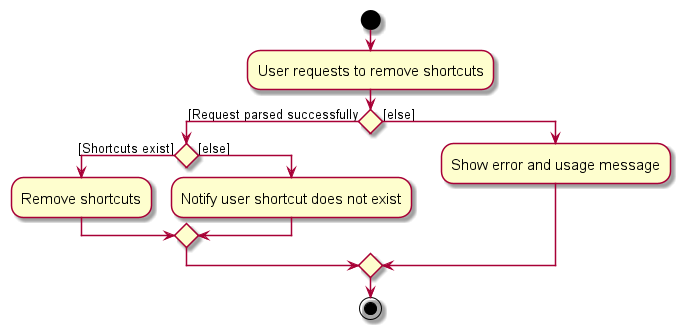

The diagram above was rendered by PlantUML. Its source (embedded in the PNG):
@startuml
skin rose
skinparam ActivityFontSize 15
skinparam ArrowFontSize 13
start
:User requests to remove shortcuts;

'Since the beta syntax does not support placing the condition outside the
'diamond we place it as the true branch instead.
if () then ([Request parsed successfully)
if () then ([Shortcuts exist])
    :Remove shortcuts;
else ([else])
    :Notify user shortcut does not exist;
endif
else ([else])
    :Show error and usage message;
endif

stop
@enduml